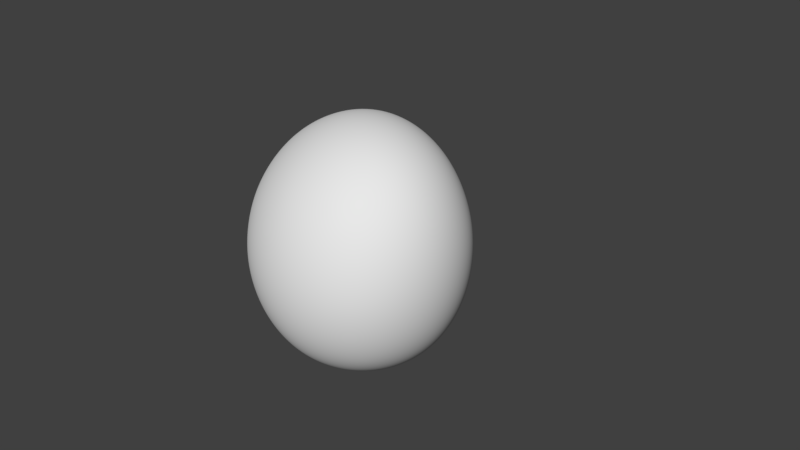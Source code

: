 # Source: Asteroid_2.blend  (saved by Blender 2.78.0; exported with 4.5.12 LTS)
import bpy
from mathutils import Matrix  # noqa: F401  (used for matrix-valued properties, if any)

bpy.ops.wm.read_factory_settings(use_empty=True)
scene = bpy.context.scene
scene.name = 'Scene'

# ---- collections
col_collection_1 = bpy.data.collections.new('Collection 1'); scene.collection.children.link(col_collection_1)

# ---- materials (node trees are filled in below, after node groups)
mat_material_001 = bpy.data.materials.new('Material.001')
mat_material_001.alpha_threshold = 0.0
mat_material_001.roughness = 0.5

# ---- material node trees
mat_material_001.use_nodes = True; mat_material_001.node_tree.nodes.clear()
_N = mat_material_001.node_tree.nodes; _L = mat_material_001.node_tree.links
n0 = _N.new('ShaderNodeOutputMaterial'); n0.name = 'Material Output'; n0.location = (300, 300)
n1 = _N.new('ShaderNodeBsdfDiffuse'); n1.name = 'Diffuse BSDF'; n1.location = (10, 300)
_L.new(n1.outputs[0], n0.inputs[0])
n0.is_active_output = True

# ---- world
world_world = bpy.data.worlds.new('World'); scene.world = world_world
world_world.color = (0.05088, 0.05088, 0.05088)
world_world.use_sun_shadow = False
world_world.sun_shadow_jitter_overblur = 0.0
world_world.cycles.sampling_method = 'MANUAL'

# ---- cameras
cam_camera = bpy.data.cameras.new('Camera')
cam_camera.clip_end = 100.0
cam_camera.lens = 35.0
cam_camera.sensor_width = 32.0
cam_camera.sensor_height = 18.0
cam_camera.ortho_scale = 7.314
cam_camera.dof.focus_distance = 0.0

# ---- meshes
me_cube_001 = bpy.data.meshes.new('Cube.001')
me_cube_001.from_pydata([(-1.0, -1.0, -1.0), (-1.0, -1.0, 1.0), (-1.0, 1.0, -1.0), (-2.004, 1.308, 0.9779), (1.0, -1.0, -1.0), (1.0, -1.0, 1.0), (1.0, 1.0, -1.0), (1.029, 0.3516, 2.088)], [], [(0, 1, 3, 2), (2, 3, 7, 6), (6, 7, 5, 4), (4, 5, 1, 0), (2, 6, 4, 0), (7, 3, 1, 5)])
me_cube_001.polygons.foreach_set('use_smooth', [True] * 6)
_uv = me_cube_001.uv_layers.new(name='UVMap')
_uv.uv.foreach_set('vector', [0.9877, 0.4446, 0.9336, 0.9381, 0.7681, 0.707, 0.8098, 0.3653, 0.8098, 0.3653, 0.7681, 0.707, 0.4089, 0.8729, 0.58, 0.1636, 0.58, 0.1636, 0.4089, 0.8729, 0.2602, 0.8952, 0.3247, 0.1032, 0.3247, 0.1032, 0.2602, 0.8952, 0.08246, 0.7024, 0.1539, 0.3702, 0.8098, 0.3653, 0.58, 0.1636, 0.9031, 0.0883, 0.9877, 0.4446, 0.4089, 0.8729, 0.7681, 0.707, 0.9336, 0.9381, 0.8043, 0.946])
me_cube_001.materials.append(mat_material_001)
me_cube_001.use_remesh_preserve_volume = False
me_cube_001.use_remesh_preserve_attributes = False
me_cube_001.use_mirror_vertex_groups = False
me_cube_001.update()

# ---- objects
ob_cube = bpy.data.objects.new('Cube', me_cube_001)
ob_camera = bpy.data.objects.new('Camera', cam_camera)

# ---- transforms, parenting, visibility, modifiers, constraints
ob_cube.location = (0.0, 0.0, 0.0)
ob_cube.scale = (1.152, 1.152, 1.152)
ob_cube.lineart.crease_threshold = 0.0
_m = ob_cube.modifiers.new('Subsurf', 'SUBSURF')
_m.uv_smooth = 'PRESERVE_CORNERS'
_m.levels = 6
_m.render_levels = 6
_m.show_only_control_edges = False
_m = ob_cube.modifiers.new('Displace', 'DISPLACE')
_m.strength = 0.9
ob_camera.location = (7.481, -6.508, 5.344)
ob_camera.rotation_euler = (1.109, 0.0, 0.8149)
ob_camera.lock_rotations_4d = False
ob_camera.empty_display_type = 'ARROWS'
ob_camera.color = (0.0, 0.0, 0.0, 0.0)
ob_camera.display_type = 'WIRE'
ob_camera.lineart.crease_threshold = 0.0

# ---- collection membership
col_collection_1.objects.link(ob_cube)
col_collection_1.objects.link(ob_camera)

# ---- scene / render settings (as saved in the file)
scene.camera = ob_camera
scene.frame_start = 1; scene.frame_end = 250; scene.frame_set(1)
scene.render.engine = 'CYCLES'
scene.render.resolution_percentage = 50
scene.render.dither_intensity = 0.0
scene.cycles.use_denoising = False
scene.cycles.samples = 128
scene.cycles.sampling_pattern = 'TABULATED_SOBOL'
scene.cycles.light_sampling_threshold = 0.0
scene.cycles.use_adaptive_sampling = False
scene.cycles.use_light_tree = False
scene.cycles.blur_glossy = 0.0
scene.cycles.sample_clamp_indirect = 0.0
scene.view_settings.view_transform = 'Standard'
bpy.context.view_layer.update()

# ---- added for rendering (the .blend has no usable light): sun
light_auto_sun = bpy.data.lights.new('AutoSun', 'SUN')
light_auto_sun.energy = 3.0
light_auto_sun.angle = 0.0523599
ob_auto_sun = bpy.data.objects.new('AutoSun', light_auto_sun)
scene.collection.objects.link(ob_auto_sun)
ob_auto_sun.rotation_euler = (0.872665, 0.174533, 0.523599)
bpy.context.view_layer.update()
